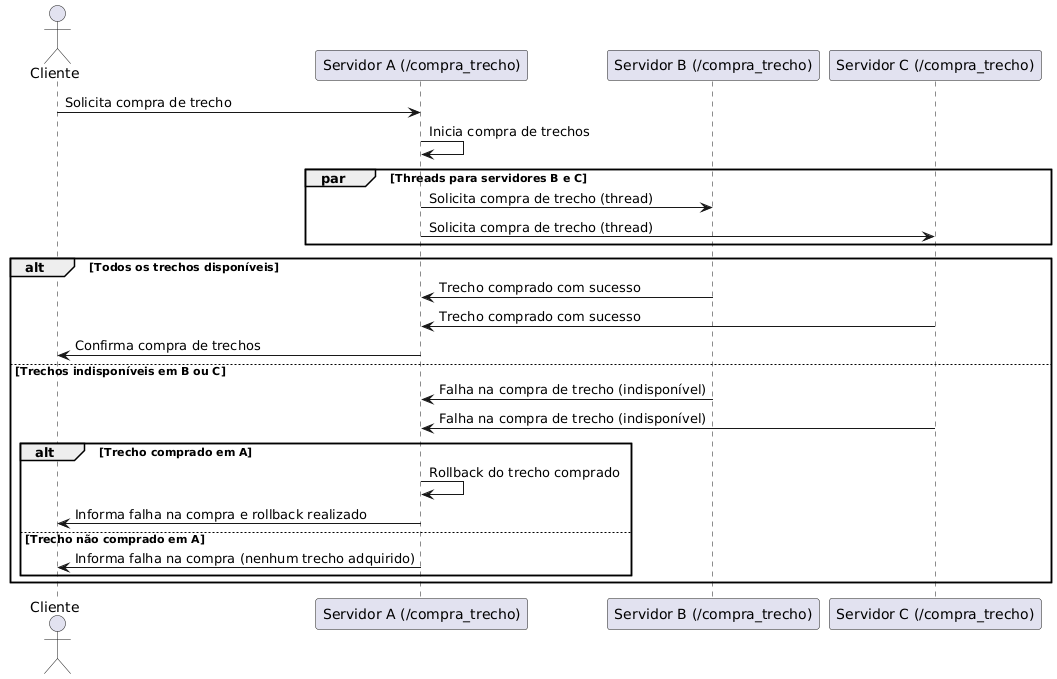

The diagram above was rendered by PlantUML. Its source (embedded in the PNG):
@startuml
actor Cliente
participant "Servidor A (/compra_trecho)" as ServerA
participant "Servidor B (/compra_trecho)" as ServerB
participant "Servidor C (/compra_trecho)" as ServerC

Cliente -> ServerA: Solicita compra de trecho
ServerA -> ServerA: Inicia compra de trechos

par Threads para servidores B e C
    ServerA -> ServerB: Solicita compra de trecho (thread)
    ServerA -> ServerC: Solicita compra de trecho (thread)
end

alt Todos os trechos disponíveis
    ServerB -> ServerA: Trecho comprado com sucesso
    ServerC -> ServerA: Trecho comprado com sucesso
    ServerA -> Cliente: Confirma compra de trechos

else Trechos indisponíveis em B ou C
    ServerB -> ServerA: Falha na compra de trecho (indisponível)
    ServerC -> ServerA: Falha na compra de trecho (indisponível)

    alt Trecho comprado em A
        ServerA -> ServerA: Rollback do trecho comprado
        ServerA -> Cliente: Informa falha na compra e rollback realizado
    else Trecho não comprado em A
        ServerA -> Cliente: Informa falha na compra (nenhum trecho adquirido)
    end
end
@enduml